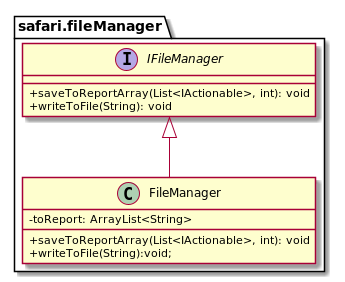

The diagram above was rendered by PlantUML. Its source (embedded in the PNG):
@startuml
skinparam classAttributeIconSize 0

package safari.fileManager{
    interface IFileManager{
        +saveToReportArray(List<IActionable>, int): void
        +writeToFile(String): void
    }

    class FileManager{
        -toReport: ArrayList<String>
        +saveToReportArray(List<IActionable>, int): void
        +writeToFile(String):void;
    }
    IFileManager <|-- FileManager
}
@enduml